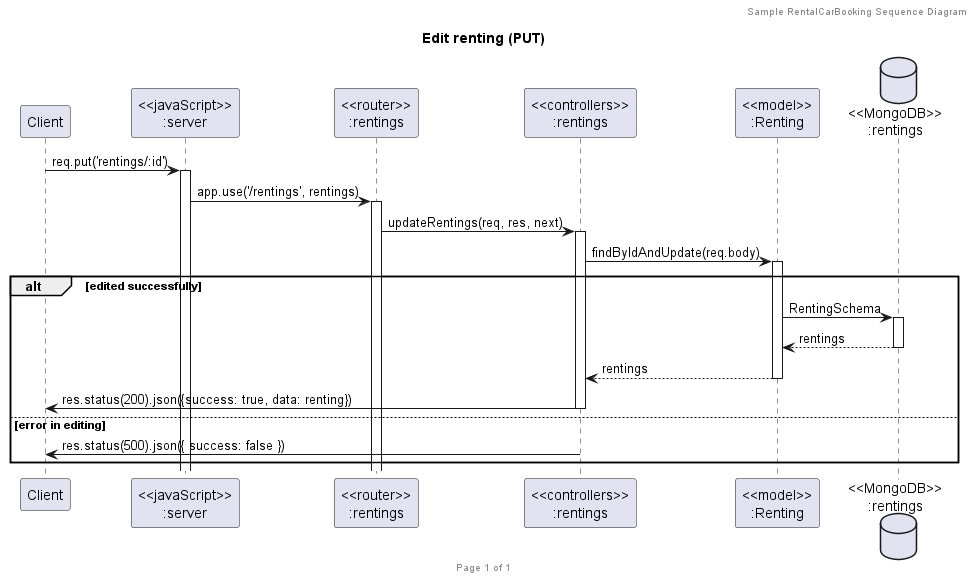

The diagram above was rendered by PlantUML. Its source (embedded in the PNG):
@startuml Update Rentings (PUT)

header Sample RentalCarBooking Sequence Diagram
footer Page %page% of %lastpage%
title "Edit renting (PUT)"

participant "Client" as client
participant "<<javaScript>>\n:server" as server
participant "<<router>>\n:rentings" as routerRenting
participant "<<controllers>>\n:rentings" as controllersRenting
participant "<<model>>\n:Renting" as modelRenting
database "<<MongoDB>>\n:rentings" as CarProviderDatabase


client->server ++:req.put('rentings/:id')
server->routerRenting ++:app.use('/rentings', rentings)
routerRenting -> controllersRenting ++: updateRentings(req, res, next)
controllersRenting->modelRenting ++: findByIdAndUpdate(req.body)

alt edited successfully
 modelRenting ->CarProviderDatabase ++: RentingSchema
  CarProviderDatabase --> modelRenting --: rentings
  controllersRenting <-- modelRenting --: rentings
  controllersRenting->client --: res.status(200).json({success: true, data: renting})
else error in editing
  controllersRenting->client --: res.status(500).json({ success: false })
end
@enduml